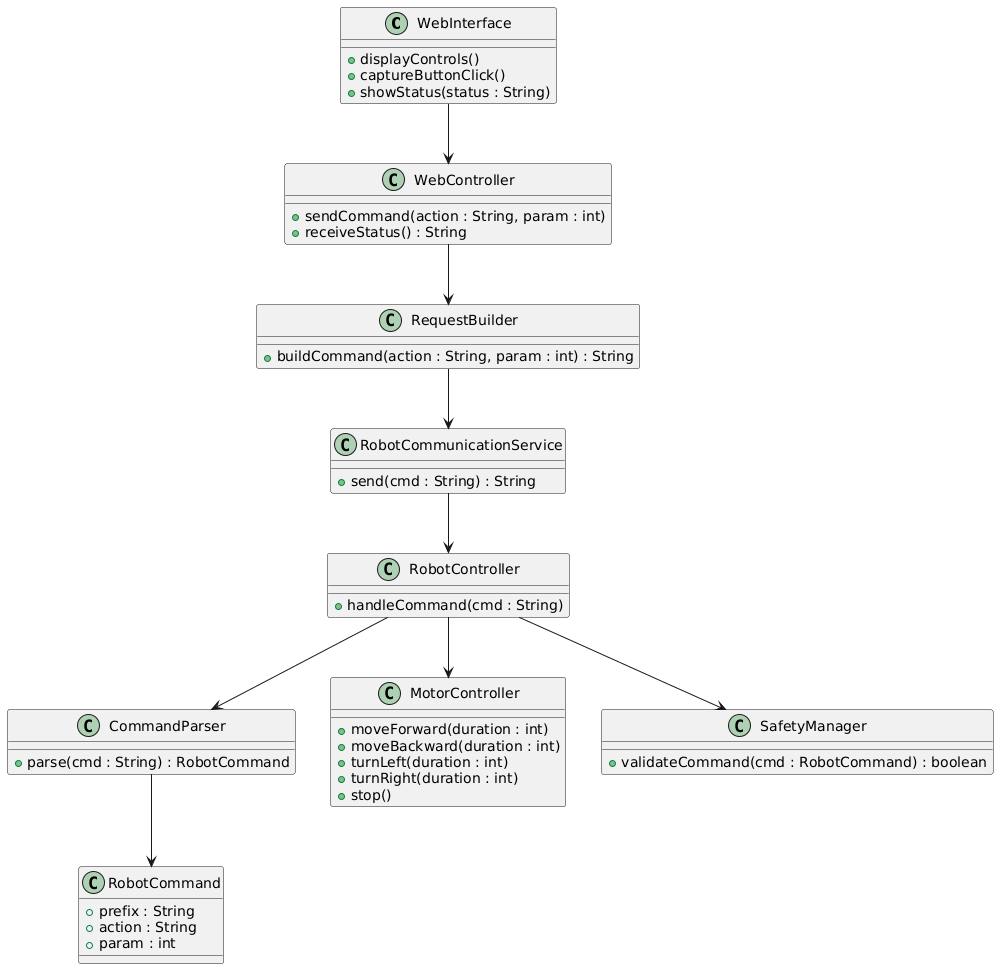

The diagram above was rendered by PlantUML. Its source (embedded in the PNG):
@startuml
class WebInterface {
  +displayControls()
  +captureButtonClick()
  +showStatus(status : String)
}

class WebController {
  +sendCommand(action : String, param : int)
  +receiveStatus() : String
}

class RequestBuilder {
  +buildCommand(action : String, param : int) : String
}

class RobotCommunicationService {
  +send(cmd : String) : String
}

class RobotController {
  +handleCommand(cmd : String)
}

class CommandParser {
  +parse(cmd : String) : RobotCommand
}

class RobotCommand {
  +prefix : String
  +action : String
  +param : int
}

class MotorController {
  +moveForward(duration : int)
  +moveBackward(duration : int)
  +turnLeft(duration : int)
  +turnRight(duration : int)
  +stop()
}

class SafetyManager {
  +validateCommand(cmd : RobotCommand) : boolean
}

WebInterface --> WebController
WebController --> RequestBuilder
RequestBuilder --> RobotCommunicationService
RobotCommunicationService --> RobotController
RobotController --> CommandParser
CommandParser --> RobotCommand
RobotController --> SafetyManager
RobotController --> MotorController
@enduml